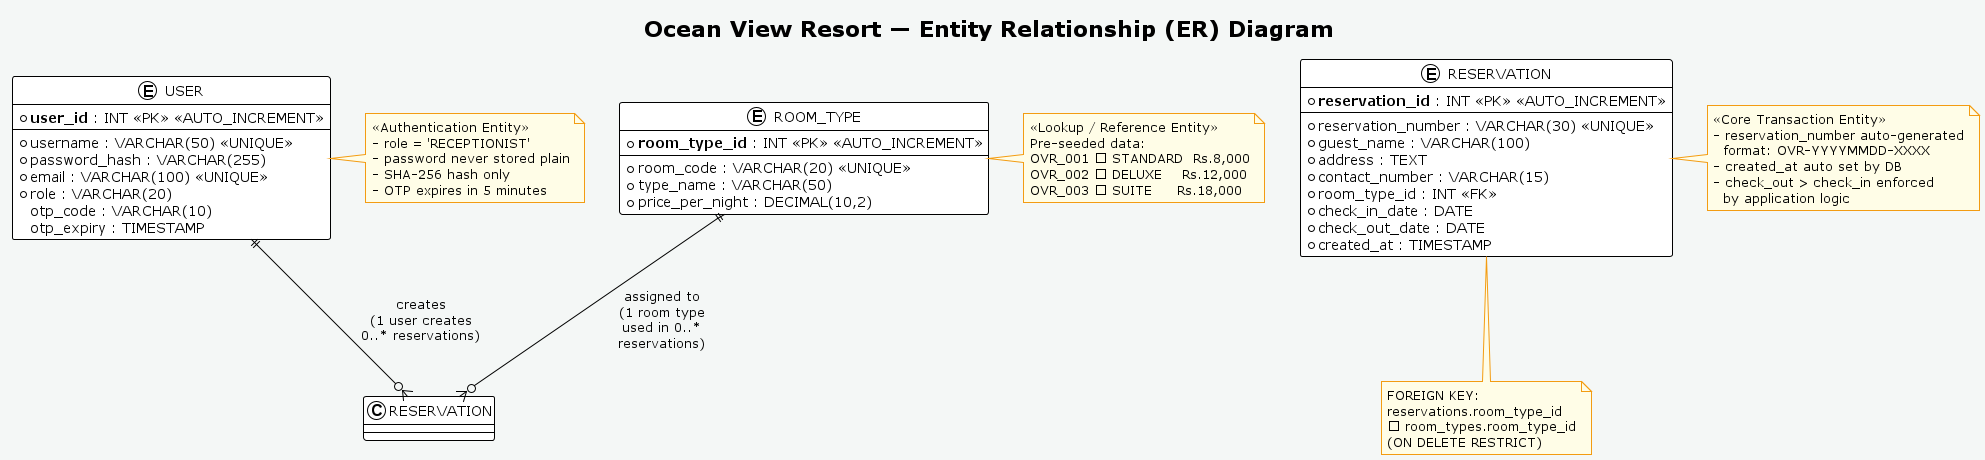

The diagram above was rendered by PlantUML. Its source (embedded in the PNG):
@startuml OVR_ER_Diagram
!theme plain
skinparam backgroundColor #F4F7F6

skinparam entity {
  BackgroundColor #FFFFFF
  BorderColor #00818A
  FontColor #1a252f
}

skinparam note {
  BackgroundColor #FFFDE7
  BorderColor #F39C12
}

title Ocean View Resort — Entity Relationship (ER) Diagram

' ══════════════════════════
' ENTITIES
' ══════════════════════════

entity "USER" as USER {
  * **user_id** : INT <<PK>> <<AUTO_INCREMENT>>
  --
  * username : VARCHAR(50) <<UNIQUE>>
  * password_hash : VARCHAR(255)
  * email : VARCHAR(100) <<UNIQUE>>
  * role : VARCHAR(20)
  otp_code : VARCHAR(10)
  otp_expiry : TIMESTAMP
}

entity "ROOM_TYPE" as RT {
  * **room_type_id** : INT <<PK>> <<AUTO_INCREMENT>>
  --
  * room_code : VARCHAR(20) <<UNIQUE>>
  * type_name : VARCHAR(50)
  * price_per_night : DECIMAL(10,2)
}

entity "RESERVATION" as RES {
  * **reservation_id** : INT <<PK>> <<AUTO_INCREMENT>>
  --
  * reservation_number : VARCHAR(30) <<UNIQUE>>
  * guest_name : VARCHAR(100)
  * address : TEXT
  * contact_number : VARCHAR(15)
  * room_type_id : INT <<FK>>
  * check_in_date : DATE
  * check_out_date : DATE
  * created_at : TIMESTAMP
}

' ══════════════════════════
' RELATIONSHIPS
' ══════════════════════════

USER ||--o{ RESERVATION : "creates\n(1 user creates\n0..* reservations)"

RT ||--o{ RESERVATION : "assigned to\n(1 room type\nused in 0..*\nreservations)"

' ══════════════════════════
' NOTES
' ══════════════════════════

note right of USER
  <<Authentication Entity>>
  - role = 'RECEPTIONIST'
  - password never stored plain
  - SHA-256 hash only
  - OTP expires in 5 minutes
end note

note right of RT
  <<Lookup / Reference Entity>>
  Pre-seeded data:
  OVR_001 → STANDARD  Rs.8,000
  OVR_002 → DELUXE    Rs.12,000
  OVR_003 → SUITE     Rs.18,000
end note

note right of RES
  <<Core Transaction Entity>>
  - reservation_number auto-generated
    format: OVR-YYYYMMDD-XXXX
  - created_at auto set by DB
  - check_out > check_in enforced
    by application logic
end note

note bottom of RES
  FOREIGN KEY:
  reservations.room_type_id
  → room_types.room_type_id
  (ON DELETE RESTRICT)
end note

@enduml